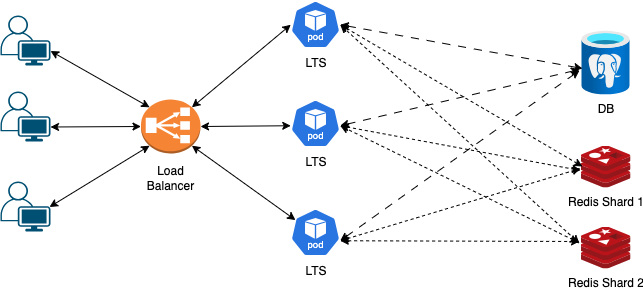

The diagram above was exported from draw.io. Its source (the exported page's mxGraphModel, read from the mxfile embedded in the PNG):
<mxGraphModel dx="886" dy="647" grid="1" gridSize="10" guides="1" tooltips="1" connect="1" arrows="1" fold="1" page="1" pageScale="1" pageWidth="850" pageHeight="1100" math="0" shadow="0">
  <root>
    <mxCell id="0" />
    <mxCell id="1" parent="0" />
    <mxCell id="2KkSacQKvBcwSBTE1Ib5-2" value="Redis Shard 1" style="image;sketch=0;aspect=fixed;html=1;points=[];align=center;fontSize=12;image=img/lib/mscae/Cache_Redis_Product.svg;" parent="1" vertex="1">
      <mxGeometry x="650" y="242" width="50" height="42" as="geometry" />
    </mxCell>
    <mxCell id="2KkSacQKvBcwSBTE1Ib5-3" value="DB" style="image;aspect=fixed;html=1;points=[];align=center;fontSize=12;image=img/lib/azure2/databases/Azure_Database_PostgreSQL_Server.svg;" parent="1" vertex="1">
      <mxGeometry x="651" y="127" width="48" height="64" as="geometry" />
    </mxCell>
    <mxCell id="2KkSacQKvBcwSBTE1Ib5-5" value="Redis Shard 2" style="image;sketch=0;aspect=fixed;html=1;points=[];align=center;fontSize=12;image=img/lib/mscae/Cache_Redis_Product.svg;" parent="1" vertex="1">
      <mxGeometry x="650" y="323" width="50" height="42" as="geometry" />
    </mxCell>
    <mxCell id="2KkSacQKvBcwSBTE1Ib5-6" value="" style="points=[[0.35,0,0],[0.98,0.51,0],[1,0.71,0],[0.67,1,0],[0,0.795,0],[0,0.65,0]];verticalLabelPosition=bottom;sketch=0;html=1;verticalAlign=top;aspect=fixed;align=center;pointerEvents=1;shape=mxgraph.cisco19.user;fillColor=#005073;strokeColor=none;" parent="1" vertex="1">
      <mxGeometry x="70" y="188" width="50" height="50" as="geometry" />
    </mxCell>
    <mxCell id="2KkSacQKvBcwSBTE1Ib5-10" value="" style="points=[[0.35,0,0],[0.98,0.51,0],[1,0.71,0],[0.67,1,0],[0,0.795,0],[0,0.65,0]];verticalLabelPosition=bottom;sketch=0;html=1;verticalAlign=top;aspect=fixed;align=center;pointerEvents=1;shape=mxgraph.cisco19.user;fillColor=#005073;strokeColor=none;" parent="1" vertex="1">
      <mxGeometry x="70" y="112" width="50" height="50" as="geometry" />
    </mxCell>
    <mxCell id="2KkSacQKvBcwSBTE1Ib5-11" value="" style="points=[[0.35,0,0],[0.98,0.51,0],[1,0.71,0],[0.67,1,0],[0,0.795,0],[0,0.65,0]];verticalLabelPosition=bottom;sketch=0;html=1;verticalAlign=top;aspect=fixed;align=center;pointerEvents=1;shape=mxgraph.cisco19.user;fillColor=#005073;strokeColor=none;" parent="1" vertex="1">
      <mxGeometry x="70" y="278" width="50" height="50" as="geometry" />
    </mxCell>
    <mxCell id="2KkSacQKvBcwSBTE1Ib5-13" value="Load Balancer" style="text;html=1;align=center;verticalAlign=middle;whiteSpace=wrap;rounded=0;" parent="1" vertex="1">
      <mxGeometry x="210" y="259" width="60" height="30" as="geometry" />
    </mxCell>
    <mxCell id="2KkSacQKvBcwSBTE1Ib5-22" value="" style="endArrow=classic;startArrow=classic;html=1;rounded=0;entryX=0.145;entryY=0.145;entryDx=0;entryDy=0;entryPerimeter=0;exitX=1;exitY=0.71;exitDx=0;exitDy=0;exitPerimeter=0;" parent="1" source="2KkSacQKvBcwSBTE1Ib5-10" edge="1" target="jJRkVdCZuwvAipUTmHVT-2">
      <mxGeometry width="50" height="50" relative="1" as="geometry">
        <mxPoint x="140" y="195" as="sourcePoint" />
        <mxPoint x="210" y="214" as="targetPoint" />
      </mxGeometry>
    </mxCell>
    <mxCell id="2KkSacQKvBcwSBTE1Ib5-24" value="" style="endArrow=classic;startArrow=classic;html=1;rounded=0;entryX=0.145;entryY=0.855;entryDx=0;entryDy=0;entryPerimeter=0;exitX=0.98;exitY=0.51;exitDx=0;exitDy=0;exitPerimeter=0;" parent="1" source="2KkSacQKvBcwSBTE1Ib5-11" edge="1" target="jJRkVdCZuwvAipUTmHVT-2">
      <mxGeometry width="50" height="50" relative="1" as="geometry">
        <mxPoint x="120" y="313" as="sourcePoint" />
        <mxPoint x="217.98000000000002" y="239.01999999999998" as="targetPoint" />
      </mxGeometry>
    </mxCell>
    <mxCell id="2KkSacQKvBcwSBTE1Ib5-25" value="" style="endArrow=classic;startArrow=classic;html=1;rounded=0;entryX=0;entryY=0.5;entryDx=0;entryDy=0;entryPerimeter=0;exitX=1;exitY=0.71;exitDx=0;exitDy=0;exitPerimeter=0;" parent="1" source="2KkSacQKvBcwSBTE1Ib5-6" edge="1" target="jJRkVdCZuwvAipUTmHVT-2">
      <mxGeometry width="50" height="50" relative="1" as="geometry">
        <mxPoint x="160" y="215" as="sourcePoint" />
        <mxPoint x="211.01999999999998" y="226" as="targetPoint" />
      </mxGeometry>
    </mxCell>
    <mxCell id="2KkSacQKvBcwSBTE1Ib5-26" value="" style="endArrow=classic;startArrow=classic;html=1;rounded=0;entryX=0.855;entryY=0.145;entryDx=0;entryDy=0;entryPerimeter=0;exitX=0.005;exitY=0.63;exitDx=0;exitDy=0;exitPerimeter=0;" parent="1" edge="1" target="jJRkVdCZuwvAipUTmHVT-2">
      <mxGeometry width="50" height="50" relative="1" as="geometry">
        <mxPoint x="360.25" y="121.24000000000001" as="sourcePoint" />
        <mxPoint x="265.98" y="205" as="targetPoint" />
      </mxGeometry>
    </mxCell>
    <mxCell id="2KkSacQKvBcwSBTE1Ib5-27" value="" style="endArrow=classic;startArrow=classic;html=1;rounded=0;entryX=1;entryY=0.5;entryDx=0;entryDy=0;entryPerimeter=0;exitX=0.005;exitY=0.63;exitDx=0;exitDy=0;exitPerimeter=0;" parent="1" edge="1" target="jJRkVdCZuwvAipUTmHVT-2">
      <mxGeometry width="50" height="50" relative="1" as="geometry">
        <mxPoint x="360.25" y="222.24" as="sourcePoint" />
        <mxPoint x="270" y="221.01999999999998" as="targetPoint" />
      </mxGeometry>
    </mxCell>
    <mxCell id="2KkSacQKvBcwSBTE1Ib5-28" value="" style="endArrow=classic;startArrow=classic;html=1;rounded=0;entryX=0.855;entryY=0.855;entryDx=0;entryDy=0;entryPerimeter=0;exitX=0.1;exitY=0.2;exitDx=0;exitDy=0;exitPerimeter=0;" parent="1" edge="1" target="jJRkVdCZuwvAipUTmHVT-2">
      <mxGeometry width="50" height="50" relative="1" as="geometry">
        <mxPoint x="365" y="316.6" as="sourcePoint" />
        <mxPoint x="268.02" y="236.98000000000002" as="targetPoint" />
      </mxGeometry>
    </mxCell>
    <mxCell id="2KkSacQKvBcwSBTE1Ib5-29" value="" style="endArrow=classic;startArrow=classic;html=1;rounded=0;entryX=0.995;entryY=0.63;entryDx=0;entryDy=0;entryPerimeter=0;dashed=1;exitX=0.04;exitY=0.5;exitDx=0;exitDy=0;exitPerimeter=0;" parent="1" source="2KkSacQKvBcwSBTE1Ib5-2" edge="1">
      <mxGeometry width="50" height="50" relative="1" as="geometry">
        <mxPoint x="650" y="280" as="sourcePoint" />
        <mxPoint x="409.75" y="121.24000000000001" as="targetPoint" />
      </mxGeometry>
    </mxCell>
    <mxCell id="2KkSacQKvBcwSBTE1Ib5-30" value="" style="endArrow=classic;startArrow=classic;html=1;rounded=0;entryX=0.995;entryY=0.63;entryDx=0;entryDy=0;entryPerimeter=0;dashed=1;exitX=0;exitY=0.595;exitDx=0;exitDy=0;exitPerimeter=0;" parent="1" source="2KkSacQKvBcwSBTE1Ib5-2" edge="1">
      <mxGeometry width="50" height="50" relative="1" as="geometry">
        <mxPoint x="652" y="280" as="sourcePoint" />
        <mxPoint x="409.75" y="222.24" as="targetPoint" />
      </mxGeometry>
    </mxCell>
    <mxCell id="2KkSacQKvBcwSBTE1Ib5-31" value="" style="endArrow=classic;startArrow=classic;html=1;rounded=0;entryX=0.995;entryY=0.63;entryDx=0;entryDy=0;entryPerimeter=0;dashed=1;exitX=0;exitY=0.548;exitDx=0;exitDy=0;exitPerimeter=0;" parent="1" edge="1" source="2KkSacQKvBcwSBTE1Ib5-2">
      <mxGeometry width="50" height="50" relative="1" as="geometry">
        <mxPoint x="650" y="280" as="sourcePoint" />
        <mxPoint x="409.75" y="337.24" as="targetPoint" />
      </mxGeometry>
    </mxCell>
    <mxCell id="2KkSacQKvBcwSBTE1Ib5-32" value="" style="endArrow=classic;startArrow=classic;html=1;rounded=0;entryX=0.995;entryY=0.63;entryDx=0;entryDy=0;entryPerimeter=0;exitX=-0.02;exitY=0.405;exitDx=0;exitDy=0;exitPerimeter=0;dashed=1;" parent="1" source="2KkSacQKvBcwSBTE1Ib5-5" edge="1">
      <mxGeometry width="50" height="50" relative="1" as="geometry">
        <mxPoint x="664" y="277" as="sourcePoint" />
        <mxPoint x="409.75" y="121.24000000000001" as="targetPoint" />
      </mxGeometry>
    </mxCell>
    <mxCell id="2KkSacQKvBcwSBTE1Ib5-33" value="" style="endArrow=classic;startArrow=classic;html=1;rounded=0;entryX=0.995;entryY=0.63;entryDx=0;entryDy=0;entryPerimeter=0;exitX=-0.04;exitY=0.381;exitDx=0;exitDy=0;exitPerimeter=0;dashed=1;" parent="1" source="2KkSacQKvBcwSBTE1Ib5-5" edge="1">
      <mxGeometry width="50" height="50" relative="1" as="geometry">
        <mxPoint x="656" y="286" as="sourcePoint" />
        <mxPoint x="409.75" y="222.24" as="targetPoint" />
      </mxGeometry>
    </mxCell>
    <mxCell id="2KkSacQKvBcwSBTE1Ib5-34" value="" style="endArrow=classic;startArrow=classic;html=1;rounded=0;entryX=0.995;entryY=0.63;entryDx=0;entryDy=0;entryPerimeter=0;exitX=-0.02;exitY=0.357;exitDx=0;exitDy=0;exitPerimeter=0;dashed=1;" parent="1" source="2KkSacQKvBcwSBTE1Ib5-5" edge="1">
      <mxGeometry width="50" height="50" relative="1" as="geometry">
        <mxPoint x="658" y="366" as="sourcePoint" />
        <mxPoint x="409.75" y="337.24" as="targetPoint" />
      </mxGeometry>
    </mxCell>
    <mxCell id="2KkSacQKvBcwSBTE1Ib5-36" value="" style="endArrow=classic;startArrow=classic;html=1;rounded=0;entryX=0.995;entryY=0.63;entryDx=0;entryDy=0;entryPerimeter=0;exitX=0.021;exitY=0.594;exitDx=0;exitDy=0;exitPerimeter=0;dashed=1;dashPattern=8 8;" parent="1" source="2KkSacQKvBcwSBTE1Ib5-3" edge="1">
      <mxGeometry width="50" height="50" relative="1" as="geometry">
        <mxPoint x="370" y="131" as="sourcePoint" />
        <mxPoint x="409.75" y="121.24000000000001" as="targetPoint" />
      </mxGeometry>
    </mxCell>
    <mxCell id="2KkSacQKvBcwSBTE1Ib5-37" value="" style="endArrow=classic;startArrow=classic;html=1;rounded=0;entryX=0.995;entryY=0.63;entryDx=0;entryDy=0;entryPerimeter=0;exitX=-0.042;exitY=0.609;exitDx=0;exitDy=0;exitPerimeter=0;dashed=1;dashPattern=8 8;" parent="1" source="2KkSacQKvBcwSBTE1Ib5-3" edge="1">
      <mxGeometry width="50" height="50" relative="1" as="geometry">
        <mxPoint x="700" y="180" as="sourcePoint" />
        <mxPoint x="409.75" y="222.24" as="targetPoint" />
      </mxGeometry>
    </mxCell>
    <mxCell id="2KkSacQKvBcwSBTE1Ib5-38" value="" style="endArrow=classic;startArrow=classic;html=1;rounded=0;entryX=0.995;entryY=0.63;entryDx=0;entryDy=0;entryPerimeter=0;dashed=1;dashPattern=8 8;exitX=-0.042;exitY=0.625;exitDx=0;exitDy=0;exitPerimeter=0;" parent="1" edge="1" source="2KkSacQKvBcwSBTE1Ib5-3">
      <mxGeometry width="50" height="50" relative="1" as="geometry">
        <mxPoint x="690" y="180" as="sourcePoint" />
        <mxPoint x="409.75" y="337.24" as="targetPoint" />
      </mxGeometry>
    </mxCell>
    <mxCell id="2KkSacQKvBcwSBTE1Ib5-39" value="LTS" style="aspect=fixed;sketch=0;html=1;dashed=0;whitespace=wrap;verticalLabelPosition=bottom;verticalAlign=top;fillColor=#2875E2;strokeColor=#ffffff;points=[[0.005,0.63,0],[0.1,0.2,0],[0.9,0.2,0],[0.5,0,0],[0.995,0.63,0],[0.72,0.99,0],[0.5,1,0],[0.28,0.99,0]];shape=mxgraph.kubernetes.icon2;kubernetesLabel=1;prIcon=pod" parent="1" vertex="1">
      <mxGeometry x="360" y="97" width="50" height="48" as="geometry" />
    </mxCell>
    <mxCell id="2KkSacQKvBcwSBTE1Ib5-40" value="LTS" style="aspect=fixed;sketch=0;html=1;dashed=0;whitespace=wrap;verticalLabelPosition=bottom;verticalAlign=top;fillColor=#2875E2;strokeColor=#ffffff;points=[[0.005,0.63,0],[0.1,0.2,0],[0.9,0.2,0],[0.5,0,0],[0.995,0.63,0],[0.72,0.99,0],[0.5,1,0],[0.28,0.99,0]];shape=mxgraph.kubernetes.icon2;kubernetesLabel=1;prIcon=pod" parent="1" vertex="1">
      <mxGeometry x="360" y="196" width="50" height="48" as="geometry" />
    </mxCell>
    <mxCell id="2KkSacQKvBcwSBTE1Ib5-41" value="LTS" style="aspect=fixed;sketch=0;html=1;dashed=0;whitespace=wrap;verticalLabelPosition=bottom;verticalAlign=top;fillColor=#2875E2;strokeColor=#ffffff;points=[[0.005,0.63,0],[0.1,0.2,0],[0.9,0.2,0],[0.5,0,0],[0.995,0.63,0],[0.72,0.99,0],[0.5,1,0],[0.28,0.99,0]];shape=mxgraph.kubernetes.icon2;kubernetesLabel=1;prIcon=pod" parent="1" vertex="1">
      <mxGeometry x="360" y="305" width="50" height="48" as="geometry" />
    </mxCell>
    <mxCell id="jJRkVdCZuwvAipUTmHVT-2" value="" style="outlineConnect=0;dashed=0;verticalLabelPosition=bottom;verticalAlign=top;align=center;html=1;shape=mxgraph.aws3.classic_load_balancer;fillColor=#F58534;gradientColor=none;" parent="1" vertex="1">
      <mxGeometry x="210.5" y="196" width="59.5" height="54" as="geometry" />
    </mxCell>
  </root>
</mxGraphModel>